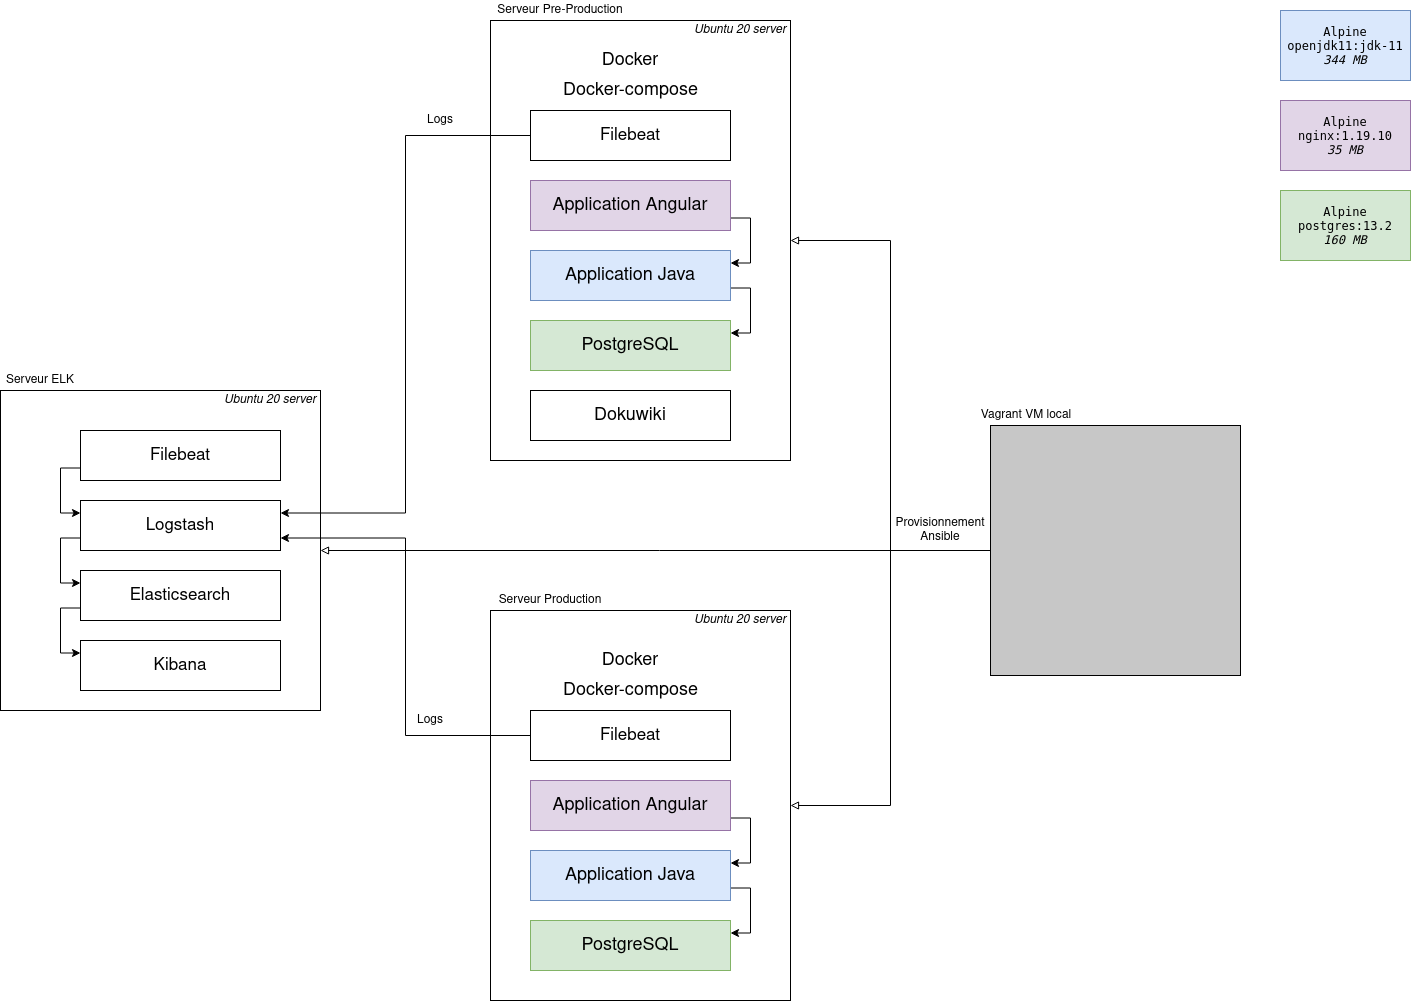

The diagram above was exported from draw.io. Its source (the exported page's mxGraphModel, read from the mxfile embedded in the PNG):
<mxGraphModel dx="2370" dy="1060" grid="1" gridSize="10" guides="1" tooltips="1" connect="1" arrows="1" fold="1" page="1" pageScale="1" pageWidth="827" pageHeight="1169" math="0" shadow="0">
  <root>
    <mxCell id="0" />
    <mxCell id="1" parent="0" />
    <mxCell id="-uGBFAhO5sgQ9M8287hF-3" value="" style="whiteSpace=wrap;html=1;fillColor=none;" vertex="1" parent="1">
      <mxGeometry x="510" y="640" width="300" height="390" as="geometry" />
    </mxCell>
    <mxCell id="-uGBFAhO5sgQ9M8287hF-5" value="" style="whiteSpace=wrap;html=1;fillColor=none;" vertex="1" parent="1">
      <mxGeometry x="510" y="50" width="300" height="440" as="geometry" />
    </mxCell>
    <mxCell id="-uGBFAhO5sgQ9M8287hF-1" value="" style="whiteSpace=wrap;html=1;aspect=fixed;fillColor=none;" vertex="1" parent="1">
      <mxGeometry x="20" y="420" width="320" height="320" as="geometry" />
    </mxCell>
    <mxCell id="-uGBFAhO5sgQ9M8287hF-6" value="Serveur ELK" style="text;html=1;strokeColor=none;fillColor=none;align=center;verticalAlign=middle;whiteSpace=wrap;rounded=0;" vertex="1" parent="1">
      <mxGeometry x="20" y="400" width="80" height="20" as="geometry" />
    </mxCell>
    <mxCell id="-uGBFAhO5sgQ9M8287hF-7" value="Serveur Pre-Production" style="text;html=1;strokeColor=none;fillColor=none;align=center;verticalAlign=middle;whiteSpace=wrap;rounded=0;" vertex="1" parent="1">
      <mxGeometry x="510" y="30" width="140" height="20" as="geometry" />
    </mxCell>
    <mxCell id="-uGBFAhO5sgQ9M8287hF-8" value="&lt;div&gt;Serveur Production&lt;/div&gt;" style="text;html=1;strokeColor=none;fillColor=none;align=center;verticalAlign=middle;whiteSpace=wrap;rounded=0;" vertex="1" parent="1">
      <mxGeometry x="510" y="620" width="120" height="20" as="geometry" />
    </mxCell>
    <mxCell id="-uGBFAhO5sgQ9M8287hF-12" value="Logs" style="text;html=1;strokeColor=none;fillColor=none;align=center;verticalAlign=middle;whiteSpace=wrap;rounded=0;" vertex="1" parent="1">
      <mxGeometry x="440" y="140" width="40" height="20" as="geometry" />
    </mxCell>
    <mxCell id="-uGBFAhO5sgQ9M8287hF-13" value="Logs" style="text;html=1;strokeColor=none;fillColor=none;align=center;verticalAlign=middle;whiteSpace=wrap;rounded=0;" vertex="1" parent="1">
      <mxGeometry x="430" y="740" width="40" height="20" as="geometry" />
    </mxCell>
    <mxCell id="-uGBFAhO5sgQ9M8287hF-49" style="edgeStyle=orthogonalEdgeStyle;rounded=0;orthogonalLoop=1;jettySize=auto;html=1;exitX=0;exitY=0.5;exitDx=0;exitDy=0;entryX=1;entryY=0.5;entryDx=0;entryDy=0;fontSize=18;endArrow=block;endFill=0;" edge="1" parent="1" source="-uGBFAhO5sgQ9M8287hF-17" target="-uGBFAhO5sgQ9M8287hF-1">
      <mxGeometry relative="1" as="geometry" />
    </mxCell>
    <mxCell id="-uGBFAhO5sgQ9M8287hF-51" style="edgeStyle=orthogonalEdgeStyle;rounded=0;orthogonalLoop=1;jettySize=auto;html=1;exitX=0;exitY=0.5;exitDx=0;exitDy=0;entryX=1;entryY=0.5;entryDx=0;entryDy=0;fontSize=18;endArrow=block;endFill=0;" edge="1" parent="1" source="-uGBFAhO5sgQ9M8287hF-17" target="-uGBFAhO5sgQ9M8287hF-5">
      <mxGeometry relative="1" as="geometry" />
    </mxCell>
    <mxCell id="-uGBFAhO5sgQ9M8287hF-52" style="edgeStyle=orthogonalEdgeStyle;rounded=0;orthogonalLoop=1;jettySize=auto;html=1;exitX=0;exitY=0.5;exitDx=0;exitDy=0;entryX=1;entryY=0.5;entryDx=0;entryDy=0;fontSize=18;endArrow=block;endFill=0;" edge="1" parent="1" source="-uGBFAhO5sgQ9M8287hF-17" target="-uGBFAhO5sgQ9M8287hF-3">
      <mxGeometry relative="1" as="geometry" />
    </mxCell>
    <mxCell id="-uGBFAhO5sgQ9M8287hF-17" value="" style="whiteSpace=wrap;html=1;aspect=fixed;fillColor=#C7C7C7;" vertex="1" parent="1">
      <mxGeometry x="1010" y="455" width="250" height="250" as="geometry" />
    </mxCell>
    <mxCell id="-uGBFAhO5sgQ9M8287hF-18" value="Vagrant VM local" style="text;html=1;strokeColor=none;fillColor=none;align=center;verticalAlign=middle;whiteSpace=wrap;rounded=0;" vertex="1" parent="1">
      <mxGeometry x="991" y="435" width="110" height="20" as="geometry" />
    </mxCell>
    <mxCell id="-uGBFAhO5sgQ9M8287hF-19" value="Provisionnement Ansible" style="text;html=1;strokeColor=none;fillColor=none;align=center;verticalAlign=middle;whiteSpace=wrap;rounded=0;" vertex="1" parent="1">
      <mxGeometry x="910" y="550" width="100" height="20" as="geometry" />
    </mxCell>
    <mxCell id="-uGBFAhO5sgQ9M8287hF-20" value="Ubuntu 20 server" style="text;html=1;strokeColor=none;fillColor=none;align=center;verticalAlign=middle;whiteSpace=wrap;rounded=0;fontStyle=2" vertex="1" parent="1">
      <mxGeometry x="240" y="420" width="100" height="20" as="geometry" />
    </mxCell>
    <mxCell id="-uGBFAhO5sgQ9M8287hF-21" value="Ubuntu 20 server" style="text;html=1;strokeColor=none;fillColor=none;align=center;verticalAlign=middle;whiteSpace=wrap;rounded=0;fontStyle=2" vertex="1" parent="1">
      <mxGeometry x="710" y="50" width="100" height="20" as="geometry" />
    </mxCell>
    <mxCell id="-uGBFAhO5sgQ9M8287hF-22" value="Ubuntu 20 server" style="text;html=1;strokeColor=none;fillColor=none;align=center;verticalAlign=middle;whiteSpace=wrap;rounded=0;fontStyle=2" vertex="1" parent="1">
      <mxGeometry x="710" y="640" width="100" height="20" as="geometry" />
    </mxCell>
    <mxCell id="-uGBFAhO5sgQ9M8287hF-30" style="edgeStyle=orthogonalEdgeStyle;rounded=0;orthogonalLoop=1;jettySize=auto;html=1;exitX=0;exitY=0.75;exitDx=0;exitDy=0;entryX=0;entryY=0.25;entryDx=0;entryDy=0;" edge="1" parent="1" source="-uGBFAhO5sgQ9M8287hF-23" target="-uGBFAhO5sgQ9M8287hF-25">
      <mxGeometry relative="1" as="geometry" />
    </mxCell>
    <mxCell id="-uGBFAhO5sgQ9M8287hF-23" value="&lt;font style=&quot;font-size: 17px&quot;&gt;Elasticsearch&lt;/font&gt;" style="rounded=0;whiteSpace=wrap;html=1;" vertex="1" parent="1">
      <mxGeometry x="100" y="600" width="200" height="50" as="geometry" />
    </mxCell>
    <mxCell id="-uGBFAhO5sgQ9M8287hF-29" style="edgeStyle=orthogonalEdgeStyle;rounded=0;orthogonalLoop=1;jettySize=auto;html=1;exitX=0;exitY=0.75;exitDx=0;exitDy=0;entryX=0;entryY=0.25;entryDx=0;entryDy=0;" edge="1" parent="1" source="-uGBFAhO5sgQ9M8287hF-24" target="-uGBFAhO5sgQ9M8287hF-23">
      <mxGeometry relative="1" as="geometry" />
    </mxCell>
    <mxCell id="-uGBFAhO5sgQ9M8287hF-24" value="&lt;font style=&quot;font-size: 17px&quot;&gt;Logstash&lt;/font&gt;" style="rounded=0;whiteSpace=wrap;html=1;" vertex="1" parent="1">
      <mxGeometry x="100" y="530" width="200" height="50" as="geometry" />
    </mxCell>
    <mxCell id="-uGBFAhO5sgQ9M8287hF-25" value="&lt;font style=&quot;font-size: 17px&quot;&gt;Kibana&lt;/font&gt;" style="rounded=0;whiteSpace=wrap;html=1;" vertex="1" parent="1">
      <mxGeometry x="100" y="670" width="200" height="50" as="geometry" />
    </mxCell>
    <mxCell id="-uGBFAhO5sgQ9M8287hF-28" style="edgeStyle=orthogonalEdgeStyle;rounded=0;orthogonalLoop=1;jettySize=auto;html=1;exitX=0;exitY=0.75;exitDx=0;exitDy=0;entryX=0;entryY=0.25;entryDx=0;entryDy=0;" edge="1" parent="1" source="-uGBFAhO5sgQ9M8287hF-26" target="-uGBFAhO5sgQ9M8287hF-24">
      <mxGeometry relative="1" as="geometry" />
    </mxCell>
    <mxCell id="-uGBFAhO5sgQ9M8287hF-26" value="&lt;font style=&quot;font-size: 17px&quot;&gt;Filebeat&lt;/font&gt;" style="rounded=0;whiteSpace=wrap;html=1;" vertex="1" parent="1">
      <mxGeometry x="100" y="460" width="200" height="50" as="geometry" />
    </mxCell>
    <mxCell id="-uGBFAhO5sgQ9M8287hF-31" value="Docker" style="text;html=1;strokeColor=none;fillColor=none;align=center;verticalAlign=middle;whiteSpace=wrap;rounded=0;fontSize=18;" vertex="1" parent="1">
      <mxGeometry x="620" y="80" width="60" height="20" as="geometry" />
    </mxCell>
    <mxCell id="-uGBFAhO5sgQ9M8287hF-38" style="edgeStyle=orthogonalEdgeStyle;rounded=0;orthogonalLoop=1;jettySize=auto;html=1;exitX=0;exitY=0.5;exitDx=0;exitDy=0;entryX=1;entryY=0.25;entryDx=0;entryDy=0;fontSize=18;" edge="1" parent="1" source="-uGBFAhO5sgQ9M8287hF-32" target="-uGBFAhO5sgQ9M8287hF-24">
      <mxGeometry relative="1" as="geometry" />
    </mxCell>
    <mxCell id="-uGBFAhO5sgQ9M8287hF-32" value="&lt;font style=&quot;font-size: 17px&quot;&gt;Filebeat&lt;/font&gt;" style="rounded=0;whiteSpace=wrap;html=1;" vertex="1" parent="1">
      <mxGeometry x="550" y="140" width="200" height="50" as="geometry" />
    </mxCell>
    <mxCell id="-uGBFAhO5sgQ9M8287hF-39" style="edgeStyle=orthogonalEdgeStyle;rounded=0;orthogonalLoop=1;jettySize=auto;html=1;exitX=1;exitY=0.75;exitDx=0;exitDy=0;entryX=1;entryY=0.25;entryDx=0;entryDy=0;fontSize=18;" edge="1" parent="1" source="-uGBFAhO5sgQ9M8287hF-33" target="-uGBFAhO5sgQ9M8287hF-34">
      <mxGeometry relative="1" as="geometry" />
    </mxCell>
    <mxCell id="-uGBFAhO5sgQ9M8287hF-33" value="&lt;font style=&quot;font-size: 18px&quot;&gt;Application Angular&lt;/font&gt;" style="rounded=0;whiteSpace=wrap;html=1;fillColor=#e1d5e7;strokeColor=#9673a6;" vertex="1" parent="1">
      <mxGeometry x="550" y="210" width="200" height="50" as="geometry" />
    </mxCell>
    <mxCell id="-uGBFAhO5sgQ9M8287hF-40" style="edgeStyle=orthogonalEdgeStyle;rounded=0;orthogonalLoop=1;jettySize=auto;html=1;exitX=1;exitY=0.75;exitDx=0;exitDy=0;entryX=1;entryY=0.25;entryDx=0;entryDy=0;fontSize=18;" edge="1" parent="1" source="-uGBFAhO5sgQ9M8287hF-34" target="-uGBFAhO5sgQ9M8287hF-35">
      <mxGeometry relative="1" as="geometry" />
    </mxCell>
    <mxCell id="-uGBFAhO5sgQ9M8287hF-34" value="&lt;font style=&quot;font-size: 18px&quot;&gt;Application Java&lt;/font&gt;" style="rounded=0;whiteSpace=wrap;html=1;fillColor=#dae8fc;strokeColor=#6c8ebf;" vertex="1" parent="1">
      <mxGeometry x="550" y="280" width="200" height="50" as="geometry" />
    </mxCell>
    <mxCell id="-uGBFAhO5sgQ9M8287hF-35" value="&lt;font style=&quot;font-size: 18px&quot;&gt;PostgreSQL&lt;/font&gt;" style="rounded=0;whiteSpace=wrap;html=1;fillColor=#d5e8d4;strokeColor=#82b366;" vertex="1" parent="1">
      <mxGeometry x="550" y="350" width="200" height="50" as="geometry" />
    </mxCell>
    <mxCell id="-uGBFAhO5sgQ9M8287hF-36" value="&lt;font style=&quot;font-size: 18px&quot;&gt;Dokuwiki&lt;/font&gt;" style="rounded=0;whiteSpace=wrap;html=1;" vertex="1" parent="1">
      <mxGeometry x="550" y="420" width="200" height="50" as="geometry" />
    </mxCell>
    <mxCell id="-uGBFAhO5sgQ9M8287hF-37" value="Docker-compose" style="text;html=1;strokeColor=none;fillColor=none;align=center;verticalAlign=middle;whiteSpace=wrap;rounded=0;fontSize=18;" vertex="1" parent="1">
      <mxGeometry x="567.5" y="110" width="165" height="20" as="geometry" />
    </mxCell>
    <mxCell id="-uGBFAhO5sgQ9M8287hF-41" value="Docker" style="text;html=1;strokeColor=none;fillColor=none;align=center;verticalAlign=middle;whiteSpace=wrap;rounded=0;fontSize=18;" vertex="1" parent="1">
      <mxGeometry x="620" y="680" width="60" height="20" as="geometry" />
    </mxCell>
    <mxCell id="-uGBFAhO5sgQ9M8287hF-53" style="edgeStyle=orthogonalEdgeStyle;rounded=0;orthogonalLoop=1;jettySize=auto;html=1;exitX=0;exitY=0.5;exitDx=0;exitDy=0;entryX=1;entryY=0.75;entryDx=0;entryDy=0;fontSize=18;" edge="1" parent="1" source="-uGBFAhO5sgQ9M8287hF-42" target="-uGBFAhO5sgQ9M8287hF-24">
      <mxGeometry relative="1" as="geometry" />
    </mxCell>
    <mxCell id="-uGBFAhO5sgQ9M8287hF-42" value="&lt;font style=&quot;font-size: 17px&quot;&gt;Filebeat&lt;/font&gt;" style="rounded=0;whiteSpace=wrap;html=1;" vertex="1" parent="1">
      <mxGeometry x="550" y="740" width="200" height="50" as="geometry" />
    </mxCell>
    <mxCell id="-uGBFAhO5sgQ9M8287hF-43" style="edgeStyle=orthogonalEdgeStyle;rounded=0;orthogonalLoop=1;jettySize=auto;html=1;exitX=1;exitY=0.75;exitDx=0;exitDy=0;entryX=1;entryY=0.25;entryDx=0;entryDy=0;fontSize=18;" edge="1" parent="1" source="-uGBFAhO5sgQ9M8287hF-44" target="-uGBFAhO5sgQ9M8287hF-46">
      <mxGeometry relative="1" as="geometry" />
    </mxCell>
    <mxCell id="-uGBFAhO5sgQ9M8287hF-44" value="&lt;font style=&quot;font-size: 18px&quot;&gt;Application Angular&lt;/font&gt;" style="rounded=0;whiteSpace=wrap;html=1;fillColor=#e1d5e7;strokeColor=#9673a6;" vertex="1" parent="1">
      <mxGeometry x="550" y="810" width="200" height="50" as="geometry" />
    </mxCell>
    <mxCell id="-uGBFAhO5sgQ9M8287hF-45" style="edgeStyle=orthogonalEdgeStyle;rounded=0;orthogonalLoop=1;jettySize=auto;html=1;exitX=1;exitY=0.75;exitDx=0;exitDy=0;entryX=1;entryY=0.25;entryDx=0;entryDy=0;fontSize=18;" edge="1" parent="1" source="-uGBFAhO5sgQ9M8287hF-46" target="-uGBFAhO5sgQ9M8287hF-47">
      <mxGeometry relative="1" as="geometry" />
    </mxCell>
    <mxCell id="-uGBFAhO5sgQ9M8287hF-46" value="&lt;font style=&quot;font-size: 18px&quot;&gt;Application Java&lt;/font&gt;" style="rounded=0;whiteSpace=wrap;html=1;fillColor=#dae8fc;strokeColor=#6c8ebf;" vertex="1" parent="1">
      <mxGeometry x="550" y="880" width="200" height="50" as="geometry" />
    </mxCell>
    <mxCell id="-uGBFAhO5sgQ9M8287hF-47" value="&lt;font style=&quot;font-size: 18px&quot;&gt;PostgreSQL&lt;/font&gt;" style="rounded=0;whiteSpace=wrap;html=1;fillColor=#d5e8d4;strokeColor=#82b366;" vertex="1" parent="1">
      <mxGeometry x="550" y="950" width="200" height="50" as="geometry" />
    </mxCell>
    <mxCell id="-uGBFAhO5sgQ9M8287hF-48" value="Docker-compose" style="text;html=1;strokeColor=none;fillColor=none;align=center;verticalAlign=middle;whiteSpace=wrap;rounded=0;fontSize=18;" vertex="1" parent="1">
      <mxGeometry x="567.5" y="710" width="165" height="20" as="geometry" />
    </mxCell>
    <mxCell id="-uGBFAhO5sgQ9M8287hF-56" value="&lt;div&gt;&lt;pre style=&quot;font-family: &amp;#34;jetbrains mono&amp;#34; , monospace ; font-size: 12px&quot;&gt;Alpine&lt;br&gt;openjdk11:jdk-11&lt;br&gt;&lt;i&gt;344 MB&lt;/i&gt;&lt;br&gt;&lt;/pre&gt;&lt;/div&gt;" style="rounded=0;whiteSpace=wrap;html=1;fontSize=12;strokeColor=#6c8ebf;fillColor=#dae8fc;labelBackgroundColor=none;align=center;" vertex="1" parent="1">
      <mxGeometry x="1300" y="40" width="130" height="70" as="geometry" />
    </mxCell>
    <mxCell id="-uGBFAhO5sgQ9M8287hF-59" value="&lt;div&gt;&lt;pre style=&quot;font-family: &amp;#34;jetbrains mono&amp;#34; , monospace ; font-size: 12px&quot;&gt;Alpine&lt;br&gt;nginx:&lt;span&gt;1.19.10&lt;/span&gt;&lt;br&gt;&lt;i&gt;35 MB&lt;/i&gt;&lt;br&gt;&lt;/pre&gt;&lt;/div&gt;" style="rounded=0;whiteSpace=wrap;html=1;fontSize=12;strokeColor=#9673a6;fillColor=#e1d5e7;labelBackgroundColor=none;align=center;" vertex="1" parent="1">
      <mxGeometry x="1300" y="130" width="130" height="70" as="geometry" />
    </mxCell>
    <mxCell id="-uGBFAhO5sgQ9M8287hF-60" value="&lt;div&gt;&lt;pre style=&quot;font-family: &amp;quot;jetbrains mono&amp;quot; , monospace ; font-size: 12px&quot;&gt;Alpine&lt;br&gt;&lt;span style=&quot;&quot;&gt;postgres:13.2&lt;/span&gt;&lt;span&gt;&lt;/span&gt;&lt;br&gt;&lt;i&gt;160 MB&lt;/i&gt;&lt;br&gt;&lt;/pre&gt;&lt;/div&gt;" style="rounded=0;whiteSpace=wrap;html=1;fontSize=12;strokeColor=#82b366;fillColor=#d5e8d4;labelBackgroundColor=none;align=center;" vertex="1" parent="1">
      <mxGeometry x="1300" y="220" width="130" height="70" as="geometry" />
    </mxCell>
  </root>
</mxGraphModel>